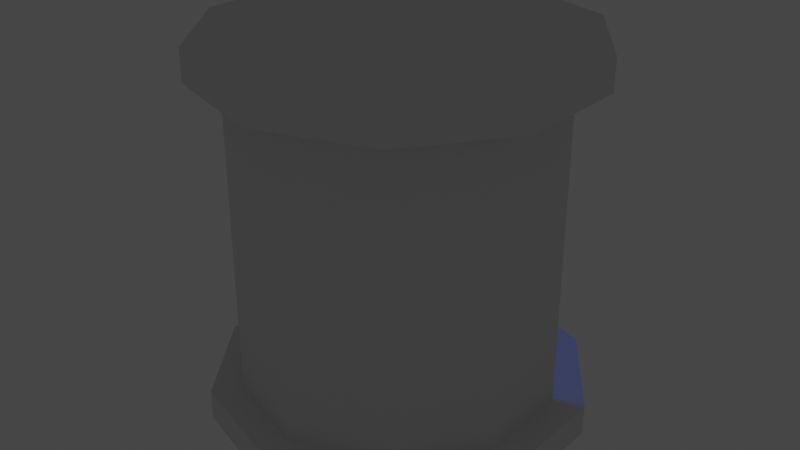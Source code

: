 # Source: Teleport.blend  (saved by Blender 2.82.7; exported with 4.5.12 LTS)
import bpy
from mathutils import Matrix  # noqa: F401  (used for matrix-valued properties, if any)

bpy.ops.wm.read_factory_settings(use_empty=True)
scene = bpy.context.scene
scene.name = 'Scene'

# ---- collections
col_collection = bpy.data.collections.new('Collection'); scene.collection.children.link(col_collection)

# ---- world
world_world = bpy.data.worlds.new('World'); scene.world = world_world
world_world.use_nodes = True; world_world.node_tree.nodes.clear()
_N = world_world.node_tree.nodes; _L = world_world.node_tree.links
n0 = _N.new('ShaderNodeOutputWorld'); n0.name = 'World Output'; n0.location = (300, 300)
n1 = _N.new('ShaderNodeBackground'); n1.name = 'Background'; n1.location = (10, 300)
n1.inputs[0].default_value = (0.05088, 0.05088, 0.05088, 1.0)
_L.new(n1.outputs[0], n0.inputs[0])
n0.is_active_output = True
world_world.color = (0.05088, 0.05088, 0.05088)
world_world.use_sun_shadow = False
world_world.sun_shadow_jitter_overblur = 0.0

# ---- lights
light_point = bpy.data.lights.new('Point', 'POINT')
light_point.color = (0.0, 0.1329, 1.0)
light_point.transmission_factor = 0.0
light_point.shadow_soft_size = 0.25
light_point.shadow_maximum_resolution = 0.006
light_point.use_absolute_resolution = True

# ---- meshes
me_cylinder = bpy.data.meshes.new('Cylinder')
me_cylinder.from_pydata([(0.0, 1.0, -1.0), (0.0, 1.0, 1.0), (0.5878, 0.809, -1.0), (0.5878, 0.809, 1.0), (0.9511, 0.309, -1.0), (0.9511, 0.309, 1.0), (0.9511, -0.309, -1.0), (0.9511, -0.309, 1.0), (0.5878, -0.809, -1.0), (0.5878, -0.809, 1.0), (-8.742e-08, -1.0, -1.0), (-8.742e-08, -1.0, 1.0), (-0.5878, -0.809, -1.0), (-0.5878, -0.809, 1.0), (-0.9511, -0.309, -1.0), (-0.9511, -0.309, 1.0), (-0.9511, 0.309, -1.0), (-0.9511, 0.309, 1.0), (-0.5878, 0.809, -1.0), (-0.5878, 0.809, 1.0), (-5.96e-09, 1.2, 1.0), (0.7053, 0.9708, 1.0), (1.141, 0.3708, 1.0), (1.141, -0.3708, 1.0), (0.7053, -0.9708, 1.0), (-1.109e-07, -1.2, 1.0), (-0.7053, -0.9708, 1.0), (-1.141, -0.3708, 1.0), (-1.141, 0.3708, 1.0), (-0.7053, 0.9708, 1.0), (-5.96e-09, 1.2, -1.0), (0.7053, 0.9708, -1.0), (1.141, 0.3708, -1.0), (1.141, -0.3708, -1.0), (0.7053, -0.9708, -1.0), (-1.109e-07, -1.2, -1.0), (-0.7053, -0.9708, -1.0), (-1.141, -0.3708, -1.0), (-1.141, 0.3708, -1.0), (-0.7053, 0.9708, -1.0), (-5.96e-09, 1.2, -1.2), (0.7053, 0.9708, -1.2), (1.141, 0.3708, -1.2), (1.141, -0.3708, -1.2), (0.7053, -0.9708, -1.2), (-1.109e-07, -1.2, -1.2), (-0.7053, -0.9708, -1.2), (-1.141, -0.3708, -1.2), (-1.141, 0.3708, -1.2), (-0.7053, 0.9708, -1.2), (-5.96e-09, 1.2, 1.2), (0.7053, 0.9708, 1.2), (1.141, 0.3708, 1.2), (1.141, -0.3708, 1.2), (0.7053, -0.9708, 1.2), (-1.109e-07, -1.2, 1.2), (-0.7053, -0.9708, 1.2), (-1.141, -0.3708, 1.2), (-1.141, 0.3708, 1.2), (-0.7053, 0.9708, 1.2), (0.0, 1.0, -1.0), (0.5878, 0.809, -1.0), (0.9511, 0.309, -1.0), (0.9511, -0.309, -1.0), (0.5878, -0.809, -1.0), (-8.742e-08, -1.0, -1.0), (-0.5878, -0.809, -1.0), (-0.9511, -0.309, -1.0), (-0.9511, 0.309, -1.0), (-0.5878, 0.809, -1.0), (0.7847, 0.1697, 1.0), (0.7847, -0.3403, 1.0), (0.485, -0.7528, 1.0), (-7.439e-08, -0.9104, 1.0), (-0.485, -0.7528, 1.0), (-0.7847, -0.3403, 1.0), (-0.7847, 0.1697, 1.0), (0.7847, 0.1697, -1.0), (0.7847, -0.3403, -1.0), (0.485, -0.7528, -1.0), (-7.439e-08, -0.9104, -1.0), (-0.485, -0.7528, -1.0), (-0.7847, -0.3403, -1.0), (-0.7847, 0.1697, -1.0), (0.7847, 0.1697, -1.0), (0.7847, -0.3403, -1.0), (0.485, -0.7528, -1.0), (-7.439e-08, -0.9104, -1.0), (-0.485, -0.7528, -1.0), (-0.7847, -0.3403, -1.0), (-0.7847, 0.1697, -1.0), (8.515e-09, 0.05843, -1.0), (4.967e-09, 0.03989, 1.0)], [], [(4, 5, 7, 6), (6, 7, 9, 8), (8, 9, 11, 10), (10, 11, 13, 12), (12, 13, 15, 14), (14, 15, 17, 16), (7, 5, 22, 23), (16, 18, 39, 38), (23, 22, 52, 53), (5, 3, 21, 22), (1, 19, 29, 20), (19, 17, 28, 29), (17, 15, 27, 28), (15, 13, 26, 27), (13, 11, 25, 26), (11, 9, 24, 25), (9, 7, 23, 24), (3, 1, 20, 21), (39, 30, 40, 49), (14, 16, 38, 37), (12, 14, 37, 36), (10, 12, 36, 35), (8, 10, 35, 34), (6, 8, 34, 33), (0, 2, 31, 30), (4, 6, 33, 32), (2, 4, 32, 31), (18, 0, 30, 39), (40, 41, 42, 43, 44, 45, 46, 47, 48, 49), (36, 37, 47, 46), (33, 34, 44, 43), (30, 31, 41, 40), (37, 38, 48, 47), (34, 35, 45, 44), (31, 32, 42, 41), (38, 39, 49, 48), (35, 36, 46, 45), (32, 33, 43, 42), (51, 50, 59, 58, 57, 56, 55, 54, 53, 52), (20, 29, 59, 50), (27, 26, 56, 57), (24, 23, 53, 54), (21, 20, 50, 51), (28, 27, 57, 58), (25, 24, 54, 55), (22, 21, 51, 52), (29, 28, 58, 59), (26, 25, 55, 56), (0, 18, 69, 60), (8, 6, 63, 64), (6, 4, 62, 63), (4, 2, 61, 62), (18, 16, 68, 69), (16, 14, 67, 68), (2, 0, 60, 61), (14, 12, 66, 67), (12, 10, 65, 66), (10, 8, 64, 65), (66, 65, 80, 81), (63, 62, 77, 78), (15, 75, 76, 17), (67, 66, 81, 82), (13, 74, 75, 15), (64, 63, 78, 79), (11, 73, 74, 13), (68, 67, 82, 83), (9, 72, 73, 11), (7, 71, 72, 9), (65, 64, 79, 80), (5, 70, 71, 7), (82, 81, 88, 89), (80, 79, 86, 87), (78, 77, 84, 85), (83, 82, 89, 90), (81, 80, 87, 88), (79, 78, 85, 86), (70, 5, 62, 84), (76, 90, 68, 17), (71, 70, 84, 85), (76, 75, 89, 90), (74, 73, 87, 88), (75, 74, 88, 89), (73, 72, 86, 87), (72, 71, 85, 86), (83, 90, 91), (89, 91, 90), (61, 60, 91), (62, 84, 91), (69, 68, 91), (62, 61, 91), (60, 69, 91), (84, 91, 85), (90, 68, 91), (85, 91, 86), (86, 91, 87), (84, 77, 91), (77, 62, 91), (87, 91, 88), (68, 83, 91), (88, 91, 89), (73, 92, 72), (17, 92, 76), (17, 19, 92), (74, 92, 73), (1, 3, 92), (71, 92, 70), (75, 92, 74), (72, 92, 71), (19, 1, 92), (70, 92, 5), (76, 92, 75), (3, 5, 92)])
_uv = me_cylinder.uv_layers.new(name='UVMap')
_uv.uv.foreach_set('vector', [0.8, 0.5, 0.8, 1.0, 0.7, 1.0, 0.7, 0.5, 0.7, 0.5, 0.7, 1.0, 0.6, 1.0, 0.6, 0.5, 0.6, 0.5, 0.6, 1.0, 0.5, 1.0, 0.5, 0.5, 0.5, 0.5, 0.5, 1.0, 0.4, 1.0, 0.4, 0.5, 0.4, 0.5, 0.4, 1.0, 0.3, 1.0, 0.3, 0.5, 0.3, 0.5, 0.3, 1.0, 0.2, 1.0, 0.2, 0.5, 0.7, 1.0, 0.8, 1.0, 0.8, 1.0, 0.7, 1.0, 0.2, 0.5, 0.1, 0.5, 0.1, 0.5, 0.2, 0.5, 0.7, 1.0, 0.8, 1.0, 0.8, 1.0, 0.7, 1.0, 0.8, 1.0, 0.9, 1.0, 0.9, 1.0, 0.8, 1.0, -7.451e-08, 1.0, 0.1, 1.0, 0.1, 1.0, -7.451e-08, 1.0, 0.1, 1.0, 0.2, 1.0, 0.2, 1.0, 0.1, 1.0, 0.2, 1.0, 0.3, 1.0, 0.3, 1.0, 0.2, 1.0, 0.3, 1.0, 0.4, 1.0, 0.4, 1.0, 0.3, 1.0, 0.4, 1.0, 0.5, 1.0, 0.5, 1.0, 0.4, 1.0, 0.5, 1.0, 0.6, 1.0, 0.6, 1.0, 0.5, 1.0, 0.6, 1.0, 0.7, 1.0, 0.7, 1.0, 0.6, 1.0, 0.9, 1.0, 1.0, 1.0, 1.0, 1.0, 0.9, 1.0, 0.1, 0.5, -7.451e-08, 0.5, -7.451e-08, 0.5, 0.1, 0.5, 0.3, 0.5, 0.2, 0.5, 0.2, 0.5, 0.3, 0.5, 0.4, 0.5, 0.3, 0.5, 0.3, 0.5, 0.4, 0.5, 0.5, 0.5, 0.4, 0.5, 0.4, 0.5, 0.5, 0.5, 0.6, 0.5, 0.5, 0.5, 0.5, 0.5, 0.6, 0.5, 0.7, 0.5, 0.6, 0.5, 0.6, 0.5, 0.7, 0.5, 1.0, 0.5, 0.9, 0.5, 0.9, 0.5, 1.0, 0.5, 0.8, 0.5, 0.7, 0.5, 0.7, 0.5, 0.8, 0.5, 0.9, 0.5, 0.8, 0.5, 0.8, 0.5, 0.9, 0.5, 0.1, 0.5, -7.451e-08, 0.5, -7.451e-08, 0.5, 0.1, 0.5, 0.75, 0.49, 0.8911, 0.4442, 0.9783, 0.3242, 0.9783, 0.1758, 0.8911, 0.05584, 0.75, 0.01, 0.6089, 0.05584, 0.5217, 0.1758, 0.5217, 0.3242, 0.6089, 0.4442, 0.4, 0.5, 0.3, 0.5, 0.3, 0.5, 0.4, 0.5, 0.7, 0.5, 0.6, 0.5, 0.6, 0.5, 0.7, 0.5, 1.0, 0.5, 0.9, 0.5, 0.9, 0.5, 1.0, 0.5, 0.3, 0.5, 0.2, 0.5, 0.2, 0.5, 0.3, 0.5, 0.6, 0.5, 0.5, 0.5, 0.5, 0.5, 0.6, 0.5, 0.9, 0.5, 0.8, 0.5, 0.8, 0.5, 0.9, 0.5, 0.2, 0.5, 0.1, 0.5, 0.1, 0.5, 0.2, 0.5, 0.5, 0.5, 0.4, 0.5, 0.4, 0.5, 0.5, 0.5, 0.8, 0.5, 0.7, 0.5, 0.7, 0.5, 0.8, 0.5, 0.3911, 0.4442, 0.25, 0.49, 0.1089, 0.4442, 0.02175, 0.3242, 0.02175, 0.1758, 0.1089, 0.05584, 0.25, 0.01, 0.3911, 0.05584, 0.4783, 0.1758, 0.4783, 0.3242, -7.451e-08, 1.0, 0.1, 1.0, 0.1, 1.0, -7.451e-08, 1.0, 0.3, 1.0, 0.4, 1.0, 0.4, 1.0, 0.3, 1.0, 0.6, 1.0, 0.7, 1.0, 0.7, 1.0, 0.6, 1.0, 0.9, 1.0, 1.0, 1.0, 1.0, 1.0, 0.9, 1.0, 0.2, 1.0, 0.3, 1.0, 0.3, 1.0, 0.2, 1.0, 0.5, 1.0, 0.6, 1.0, 0.6, 1.0, 0.5, 1.0, 0.8, 1.0, 0.9, 1.0, 0.9, 1.0, 0.8, 1.0, 0.1, 1.0, 0.2, 1.0, 0.2, 1.0, 0.1, 1.0, 0.4, 1.0, 0.5, 1.0, 0.5, 1.0, 0.4, 1.0, -7.451e-08, 0.5, 0.1, 0.5, 0.1, 0.5, -7.451e-08, 0.5, 0.6, 0.5, 0.7, 0.5, 0.7, 0.5, 0.6, 0.5, 0.7, 0.5, 0.8, 0.5, 0.8, 0.5, 0.7, 0.5, 0.8, 0.5, 0.9, 0.5, 0.9, 0.5, 0.8, 0.5, 0.1, 0.5, 0.2, 0.5, 0.2, 0.5, 0.1, 0.5, 0.2, 0.5, 0.3, 0.5, 0.3, 0.5, 0.2, 0.5, 0.9, 0.5, 1.0, 0.5, 1.0, 0.5, 0.9, 0.5, 0.3, 0.5, 0.4, 0.5, 0.4, 0.5, 0.3, 0.5, 0.4, 0.5, 0.5, 0.5, 0.5, 0.5, 0.4, 0.5, 0.5, 0.5, 0.6, 0.5, 0.6, 0.5, 0.5, 0.5, 0.4, 0.5, 0.5, 0.5, 0.5, 0.5, 0.4, 0.5, 0.7, 0.5, 0.8, 0.5, 0.8, 0.5, 0.7, 0.5, 0.3, 1.0, 0.3, 1.0, 0.2, 1.0, 0.2, 1.0, 0.3, 0.5, 0.4, 0.5, 0.4, 0.5, 0.3, 0.5, 0.4, 1.0, 0.4, 1.0, 0.3, 1.0, 0.3, 1.0, 0.6, 0.5, 0.7, 0.5, 0.7, 0.5, 0.6, 0.5, 0.5, 1.0, 0.5, 1.0, 0.4, 1.0, 0.4, 1.0, 0.2, 0.5, 0.3, 0.5, 0.3, 0.5, 0.2, 0.5, 0.6, 1.0, 0.6, 1.0, 0.5, 1.0, 0.5, 1.0, 0.7, 1.0, 0.7, 1.0, 0.6, 1.0, 0.6, 1.0, 0.5, 0.5, 0.6, 0.5, 0.6, 0.5, 0.5, 0.5, 0.8, 1.0, 0.8, 1.0, 0.7, 1.0, 0.7, 1.0, 0.3, 0.5, 0.4, 0.5, 0.4, 0.5, 0.3, 0.5, 0.5, 0.5, 0.6, 0.5, 0.6, 0.5, 0.5, 0.5, 0.7, 0.5, 0.8, 0.5, 0.8, 0.5, 0.7, 0.5, 0.2, 0.5, 0.3, 0.5, 0.3, 0.5, 0.2, 0.5, 0.4, 0.5, 0.5, 0.5, 0.5, 0.5, 0.4, 0.5, 0.6, 0.5, 0.7, 0.5, 0.7, 0.5, 0.6, 0.5, 0.8, 1.0, 0.8, 1.0, 0.0, 0.0, 0.0, 0.0, 0.2, 1.0, 0.0, 0.0, 0.0, 0.0, 0.2, 1.0, 0.7, 1.0, 0.8, 1.0, 0.8, 0.5, 0.7, 0.5, 0.2, 1.0, 0.3, 1.0, 0.3, 0.5, 0.0, 0.0, 0.4, 1.0, 0.5, 1.0, 0.5, 0.5, 0.4, 0.5, 0.3, 1.0, 0.4, 1.0, 0.4, 0.5, 0.3, 0.5, 0.5, 1.0, 0.6, 1.0, 0.6, 0.5, 0.5, 0.5, 0.6, 1.0, 0.7, 1.0, 0.7, 0.5, 0.6, 0.5, 0.2, 0.5, 0.2, 0.5, 0.2, 0.5, 0.3, 0.5, 0.3, 0.5, 0.2, 0.5, 0.9, 0.5, 1.0, 0.5, 0.9, 0.5, 0.0, 0.0, 0.0, 0.0, 0.0, 0.0, 0.1, 0.5, 0.2, 0.5, 0.1, 0.5, 0.8, 0.5, 0.9, 0.5, 0.8, 0.5, -7.451e-08, 0.5, 0.1, 0.5, -7.451e-08, 0.5, 0.8, 0.5, 0.8, 0.5, 0.7, 0.5, 0.0, 0.0, 0.0, 0.0, 0.0, 0.0, 0.7, 0.5, 0.7, 0.5, 0.6, 0.5, 0.6, 0.5, 0.6, 0.5, 0.5, 0.5, 0.8, 0.5, 0.8, 0.5, 0.8, 0.5, 0.8, 0.5, 0.8, 0.5, 0.8, 0.5, 0.5, 0.5, 0.5, 0.5, 0.4, 0.5, 0.2, 0.5, 0.2, 0.5, 0.2, 0.5, 0.4, 0.5, 0.4, 0.5, 0.3, 0.5, 0.5, 1.0, 0.5, 1.0, 0.6, 1.0, 0.2, 1.0, 0.2, 1.0, 0.2, 1.0, 0.2, 1.0, 0.1, 1.0, 0.2, 1.0, 0.4, 1.0, 0.4, 1.0, 0.5, 1.0, 1.0, 1.0, 0.9, 1.0, 1.0, 1.0, 0.7, 1.0, 0.7, 1.0, 0.8, 1.0, 0.3, 1.0, 0.3, 1.0, 0.4, 1.0, 0.6, 1.0, 0.6, 1.0, 0.7, 1.0, 0.1, 1.0, -7.451e-08, 1.0, 0.1, 1.0, 0.8, 1.0, 0.8, 1.0, 0.8, 1.0, 0.2, 1.0, 0.2, 1.0, 0.3, 1.0, 0.9, 1.0, 0.8, 1.0, 0.9, 1.0])
me_cylinder.use_remesh_fix_poles = True
me_cylinder.use_remesh_preserve_attributes = False
me_cylinder.use_mirror_vertex_groups = False
me_cylinder.update()

# ---- objects
ob_cylinder = bpy.data.objects.new('Cylinder', me_cylinder)
ob_point = bpy.data.objects.new('Point', light_point)

# ---- transforms, parenting, visibility, modifiers, constraints
ob_cylinder.location = (0.0, 0.0, 1.2)
ob_cylinder.lineart.crease_threshold = 0.0
ob_point.location = (0.0, 0.0, 2.155)
ob_point.lineart.crease_threshold = 0.0

# ---- collection membership
col_collection.objects.link(ob_cylinder)
col_collection.objects.link(ob_point)

# ---- scene / render settings (as saved in the file)
scene.frame_start = 1; scene.frame_end = 250; scene.frame_set(0)
scene.render.engine = 'BLENDER_EEVEE_NEXT'
scene.cycles.use_denoising = False
scene.cycles.samples = 128
scene.cycles.sampling_pattern = 'TABULATED_SOBOL'
scene.cycles.use_adaptive_sampling = False
scene.cycles.use_light_tree = False
scene.view_settings.view_transform = 'Filmic'
bpy.context.view_layer.update()

# ---- added for rendering (the .blend has no active camera): camera
cam_auto = bpy.data.cameras.new('AutoCamera')
cam_auto.lens = 50.0
cam_auto.sensor_width = 36.0
cam_auto.clip_end = 1000.0
ob_auto_camera = bpy.data.objects.new('AutoCamera', cam_auto)
scene.collection.objects.link(ob_auto_camera)
ob_auto_camera.location = (3.78438, -4.54126, 4.2275)
ob_auto_camera.rotation_euler = (1.09748, -7.21219e-08, 0.694738)
scene.camera = ob_auto_camera
bpy.context.view_layer.update()
